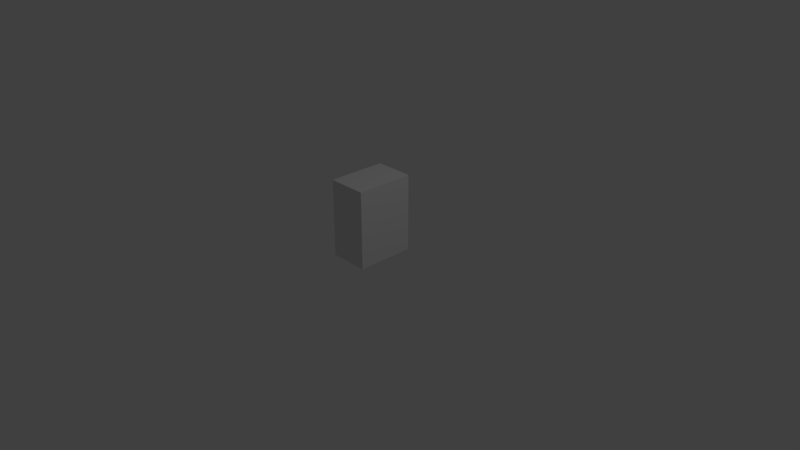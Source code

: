 # Source: frogBB.blend  (saved by Blender 2.79.0; exported with 4.5.12 LTS)
import bpy
from mathutils import Matrix  # noqa: F401  (used for matrix-valued properties, if any)

bpy.ops.wm.read_factory_settings(use_empty=True)
scene = bpy.context.scene
scene.name = 'Scene'

# ---- collections
col_collection_1 = bpy.data.collections.new('Collection 1'); scene.collection.children.link(col_collection_1)

# ---- world
world_world = bpy.data.worlds.new('World'); scene.world = world_world
world_world.color = (0.05088, 0.05088, 0.05088)
world_world.use_sun_shadow = False
world_world.sun_shadow_jitter_overblur = 0.0
world_world.cycles.sampling_method = 'MANUAL'

# ---- cameras
cam_camera = bpy.data.cameras.new('Camera')
cam_camera.clip_end = 100.0
cam_camera.lens = 35.0
cam_camera.sensor_width = 32.0
cam_camera.sensor_height = 18.0
cam_camera.ortho_scale = 7.314
cam_camera.dof.focus_distance = 0.0
cam_camera.dof.aperture_fstop = 128.0

# ---- lights
light_lamp = bpy.data.lights.new('Lamp', 'POINT')
light_lamp.transmission_factor = 0.0
light_lamp.cutoff_distance = 30.0
light_lamp.energy = 100.0
light_lamp.shadow_buffer_clip_start = 1.001
light_lamp.shadow_soft_size = 0.1
light_lamp.shadow_maximum_resolution = 0.006
light_lamp.use_absolute_resolution = True

# ---- meshes
me_cube_001 = bpy.data.meshes.new('Cube.001')
me_cube_001.from_pydata([(-1.0, -1.0, -1.0), (-1.0, -1.0, 1.0), (-1.0, 1.0, -1.0), (-1.0, 1.0, 1.0), (1.0, -1.0, -1.0), (1.0, -1.0, 1.0), (1.0, 1.0, -1.0), (1.0, 1.0, 1.0)], [], [(0, 1, 3, 2), (2, 3, 7, 6), (6, 7, 5, 4), (4, 5, 1, 0), (2, 6, 4, 0), (7, 3, 1, 5)])
me_cube_001.use_remesh_preserve_volume = False
me_cube_001.use_remesh_preserve_attributes = False
me_cube_001.use_mirror_vertex_groups = False
me_cube_001.update()

# ---- objects
ob_cube_001 = bpy.data.objects.new('Cube.001', me_cube_001)
ob_lamp = bpy.data.objects.new('Lamp', light_lamp)
ob_camera = bpy.data.objects.new('Camera', cam_camera)

# ---- transforms, parenting, visibility, modifiers, constraints
ob_cube_001.location = (0.008933, 0.04088, 0.5382)
ob_cube_001.scale = (0.2629, 0.3912, 0.5206)
ob_cube_001.lineart.crease_threshold = 0.0
ob_lamp.location = (4.076, 1.005, 5.904)
ob_lamp.rotation_euler = (0.6503, 0.05522, 1.866)
ob_lamp.lock_rotations_4d = False
ob_lamp.empty_display_type = 'ARROWS'
ob_lamp.color = (0.0, 0.0, 0.0, 0.0)
ob_lamp.lineart.crease_threshold = 0.0
ob_camera.location = (7.481, -6.508, 5.344)
ob_camera.rotation_euler = (1.109, 0.0, 0.8149)
ob_camera.lock_rotations_4d = False
ob_camera.empty_display_type = 'ARROWS'
ob_camera.color = (0.0, 0.0, 0.0, 0.0)
ob_camera.display_type = 'WIRE'
ob_camera.lineart.crease_threshold = 0.0

# ---- collection membership
col_collection_1.objects.link(ob_cube_001)
col_collection_1.objects.link(ob_lamp)
col_collection_1.objects.link(ob_camera)

# ---- scene / render settings (as saved in the file)
scene.camera = ob_camera
scene.frame_start = 1; scene.frame_end = 5; scene.frame_set(1)
scene.render.engine = 'BLENDER_EEVEE_NEXT'
scene.render.resolution_percentage = 50
scene.render.dither_intensity = 0.0
scene.cycles.use_denoising = False
scene.cycles.samples = 128
scene.cycles.sampling_pattern = 'TABULATED_SOBOL'
scene.cycles.use_adaptive_sampling = False
scene.cycles.use_light_tree = False
scene.cycles.blur_glossy = 0.0
scene.cycles.sample_clamp_indirect = 0.0
scene.view_settings.view_transform = 'Standard'
bpy.context.view_layer.update()
